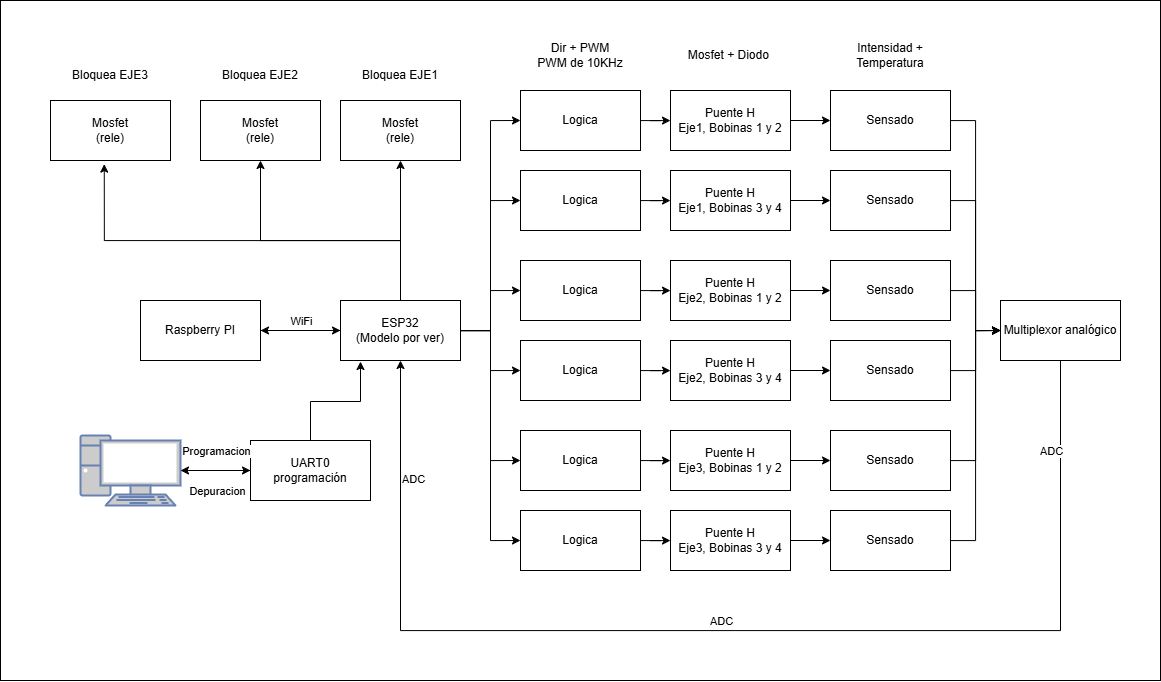

The diagram above was exported from draw.io. Its source (the exported page's mxGraphModel, read from the mxfile embedded in the PNG):
<mxGraphModel dx="2430" dy="863" grid="1" gridSize="10" guides="1" tooltips="1" connect="1" arrows="1" fold="1" page="1" pageScale="1" pageWidth="827" pageHeight="1169" math="0" shadow="0">
  <root>
    <mxCell id="0" />
    <mxCell id="1" parent="0" />
    <mxCell id="7cMaa9G6x4_LG6Z6zzbE-88" value="" style="rounded=0;whiteSpace=wrap;html=1;" vertex="1" parent="1">
      <mxGeometry x="-80" y="40" width="1160" height="680" as="geometry" />
    </mxCell>
    <mxCell id="7cMaa9G6x4_LG6Z6zzbE-4" style="edgeStyle=orthogonalEdgeStyle;rounded=0;orthogonalLoop=1;jettySize=auto;html=1;entryX=0;entryY=0.5;entryDx=0;entryDy=0;" edge="1" parent="1" source="7cMaa9G6x4_LG6Z6zzbE-1" target="7cMaa9G6x4_LG6Z6zzbE-2">
      <mxGeometry relative="1" as="geometry" />
    </mxCell>
    <mxCell id="7cMaa9G6x4_LG6Z6zzbE-1" value="Raspberry PI" style="rounded=0;whiteSpace=wrap;html=1;" vertex="1" parent="1">
      <mxGeometry x="60" y="340" width="120" height="60" as="geometry" />
    </mxCell>
    <mxCell id="7cMaa9G6x4_LG6Z6zzbE-3" style="edgeStyle=orthogonalEdgeStyle;rounded=0;orthogonalLoop=1;jettySize=auto;html=1;entryX=1;entryY=0.5;entryDx=0;entryDy=0;" edge="1" parent="1" source="7cMaa9G6x4_LG6Z6zzbE-2" target="7cMaa9G6x4_LG6Z6zzbE-1">
      <mxGeometry relative="1" as="geometry" />
    </mxCell>
    <mxCell id="7cMaa9G6x4_LG6Z6zzbE-5" value="WiFi" style="edgeLabel;html=1;align=center;verticalAlign=middle;resizable=0;points=[];" vertex="1" connectable="0" parent="7cMaa9G6x4_LG6Z6zzbE-3">
      <mxGeometry x="-0.01" y="-2" relative="1" as="geometry">
        <mxPoint y="-8" as="offset" />
      </mxGeometry>
    </mxCell>
    <mxCell id="7cMaa9G6x4_LG6Z6zzbE-36" style="edgeStyle=orthogonalEdgeStyle;rounded=0;orthogonalLoop=1;jettySize=auto;html=1;entryX=0;entryY=0.5;entryDx=0;entryDy=0;" edge="1" parent="1" source="7cMaa9G6x4_LG6Z6zzbE-2" target="7cMaa9G6x4_LG6Z6zzbE-23">
      <mxGeometry relative="1" as="geometry" />
    </mxCell>
    <mxCell id="7cMaa9G6x4_LG6Z6zzbE-37" style="edgeStyle=orthogonalEdgeStyle;rounded=0;orthogonalLoop=1;jettySize=auto;html=1;entryX=0;entryY=0.5;entryDx=0;entryDy=0;" edge="1" parent="1" source="7cMaa9G6x4_LG6Z6zzbE-2" target="7cMaa9G6x4_LG6Z6zzbE-24">
      <mxGeometry relative="1" as="geometry" />
    </mxCell>
    <mxCell id="7cMaa9G6x4_LG6Z6zzbE-38" style="edgeStyle=orthogonalEdgeStyle;rounded=0;orthogonalLoop=1;jettySize=auto;html=1;entryX=0;entryY=0.5;entryDx=0;entryDy=0;" edge="1" parent="1" source="7cMaa9G6x4_LG6Z6zzbE-2" target="7cMaa9G6x4_LG6Z6zzbE-25">
      <mxGeometry relative="1" as="geometry" />
    </mxCell>
    <mxCell id="7cMaa9G6x4_LG6Z6zzbE-39" style="edgeStyle=orthogonalEdgeStyle;rounded=0;orthogonalLoop=1;jettySize=auto;html=1;entryX=0;entryY=0.5;entryDx=0;entryDy=0;" edge="1" parent="1" source="7cMaa9G6x4_LG6Z6zzbE-2" target="7cMaa9G6x4_LG6Z6zzbE-26">
      <mxGeometry relative="1" as="geometry" />
    </mxCell>
    <mxCell id="7cMaa9G6x4_LG6Z6zzbE-40" style="edgeStyle=orthogonalEdgeStyle;rounded=0;orthogonalLoop=1;jettySize=auto;html=1;entryX=0;entryY=0.5;entryDx=0;entryDy=0;" edge="1" parent="1" source="7cMaa9G6x4_LG6Z6zzbE-2" target="7cMaa9G6x4_LG6Z6zzbE-27">
      <mxGeometry relative="1" as="geometry" />
    </mxCell>
    <mxCell id="7cMaa9G6x4_LG6Z6zzbE-41" style="edgeStyle=orthogonalEdgeStyle;rounded=0;orthogonalLoop=1;jettySize=auto;html=1;entryX=0;entryY=0.5;entryDx=0;entryDy=0;" edge="1" parent="1" source="7cMaa9G6x4_LG6Z6zzbE-2" target="7cMaa9G6x4_LG6Z6zzbE-28">
      <mxGeometry relative="1" as="geometry" />
    </mxCell>
    <mxCell id="7cMaa9G6x4_LG6Z6zzbE-73" style="edgeStyle=orthogonalEdgeStyle;rounded=0;orthogonalLoop=1;jettySize=auto;html=1;entryX=0.5;entryY=1;entryDx=0;entryDy=0;" edge="1" parent="1" source="7cMaa9G6x4_LG6Z6zzbE-2" target="7cMaa9G6x4_LG6Z6zzbE-70">
      <mxGeometry relative="1" as="geometry" />
    </mxCell>
    <mxCell id="7cMaa9G6x4_LG6Z6zzbE-74" style="edgeStyle=orthogonalEdgeStyle;rounded=0;orthogonalLoop=1;jettySize=auto;html=1;entryX=0.5;entryY=1;entryDx=0;entryDy=0;" edge="1" parent="1" source="7cMaa9G6x4_LG6Z6zzbE-2" target="7cMaa9G6x4_LG6Z6zzbE-71">
      <mxGeometry relative="1" as="geometry">
        <Array as="points">
          <mxPoint x="320" y="280" />
          <mxPoint x="180" y="280" />
        </Array>
      </mxGeometry>
    </mxCell>
    <mxCell id="7cMaa9G6x4_LG6Z6zzbE-75" style="edgeStyle=orthogonalEdgeStyle;rounded=0;orthogonalLoop=1;jettySize=auto;html=1;entryX=0.448;entryY=1.06;entryDx=0;entryDy=0;entryPerimeter=0;" edge="1" parent="1" source="7cMaa9G6x4_LG6Z6zzbE-2" target="7cMaa9G6x4_LG6Z6zzbE-72">
      <mxGeometry relative="1" as="geometry">
        <mxPoint x="50" y="210" as="targetPoint" />
        <Array as="points">
          <mxPoint x="320" y="280" />
          <mxPoint x="24" y="280" />
        </Array>
      </mxGeometry>
    </mxCell>
    <mxCell id="7cMaa9G6x4_LG6Z6zzbE-2" value="ESP32&lt;div&gt;(Modelo por ver)&lt;/div&gt;" style="rounded=0;whiteSpace=wrap;html=1;" vertex="1" parent="1">
      <mxGeometry x="260" y="340" width="120" height="60" as="geometry" />
    </mxCell>
    <mxCell id="7cMaa9G6x4_LG6Z6zzbE-51" value="" style="edgeStyle=orthogonalEdgeStyle;rounded=0;orthogonalLoop=1;jettySize=auto;html=1;" edge="1" parent="1" source="7cMaa9G6x4_LG6Z6zzbE-6" target="7cMaa9G6x4_LG6Z6zzbE-45">
      <mxGeometry relative="1" as="geometry" />
    </mxCell>
    <mxCell id="7cMaa9G6x4_LG6Z6zzbE-6" value="Puente H&lt;div&gt;Eje1, Bobinas 1 y 2&lt;/div&gt;" style="rounded=0;whiteSpace=wrap;html=1;" vertex="1" parent="1">
      <mxGeometry x="590" y="130" width="120" height="60" as="geometry" />
    </mxCell>
    <mxCell id="7cMaa9G6x4_LG6Z6zzbE-52" value="" style="edgeStyle=orthogonalEdgeStyle;rounded=0;orthogonalLoop=1;jettySize=auto;html=1;" edge="1" parent="1" source="7cMaa9G6x4_LG6Z6zzbE-7" target="7cMaa9G6x4_LG6Z6zzbE-46">
      <mxGeometry relative="1" as="geometry" />
    </mxCell>
    <mxCell id="7cMaa9G6x4_LG6Z6zzbE-7" value="Puente H&lt;div&gt;Eje1, Bobinas 3 y 4&lt;/div&gt;" style="rounded=0;whiteSpace=wrap;html=1;" vertex="1" parent="1">
      <mxGeometry x="590" y="210" width="120" height="60" as="geometry" />
    </mxCell>
    <mxCell id="7cMaa9G6x4_LG6Z6zzbE-53" value="" style="edgeStyle=orthogonalEdgeStyle;rounded=0;orthogonalLoop=1;jettySize=auto;html=1;" edge="1" parent="1" source="7cMaa9G6x4_LG6Z6zzbE-8" target="7cMaa9G6x4_LG6Z6zzbE-47">
      <mxGeometry relative="1" as="geometry" />
    </mxCell>
    <mxCell id="7cMaa9G6x4_LG6Z6zzbE-8" value="Puente H&lt;div&gt;Eje2, Bobinas 1 y 2&lt;/div&gt;" style="rounded=0;whiteSpace=wrap;html=1;" vertex="1" parent="1">
      <mxGeometry x="590" y="300" width="120" height="60" as="geometry" />
    </mxCell>
    <mxCell id="7cMaa9G6x4_LG6Z6zzbE-54" value="" style="edgeStyle=orthogonalEdgeStyle;rounded=0;orthogonalLoop=1;jettySize=auto;html=1;" edge="1" parent="1" source="7cMaa9G6x4_LG6Z6zzbE-9" target="7cMaa9G6x4_LG6Z6zzbE-48">
      <mxGeometry relative="1" as="geometry" />
    </mxCell>
    <mxCell id="7cMaa9G6x4_LG6Z6zzbE-9" value="Puente H&lt;div&gt;Eje2, Bobinas 3 y 4&lt;/div&gt;" style="rounded=0;whiteSpace=wrap;html=1;" vertex="1" parent="1">
      <mxGeometry x="590" y="380" width="120" height="60" as="geometry" />
    </mxCell>
    <mxCell id="7cMaa9G6x4_LG6Z6zzbE-55" value="" style="edgeStyle=orthogonalEdgeStyle;rounded=0;orthogonalLoop=1;jettySize=auto;html=1;" edge="1" parent="1" source="7cMaa9G6x4_LG6Z6zzbE-10" target="7cMaa9G6x4_LG6Z6zzbE-49">
      <mxGeometry relative="1" as="geometry" />
    </mxCell>
    <mxCell id="7cMaa9G6x4_LG6Z6zzbE-10" value="Puente H&lt;div&gt;Eje3, Bobinas 1 y 2&lt;/div&gt;" style="rounded=0;whiteSpace=wrap;html=1;" vertex="1" parent="1">
      <mxGeometry x="590" y="470" width="120" height="60" as="geometry" />
    </mxCell>
    <mxCell id="7cMaa9G6x4_LG6Z6zzbE-56" value="" style="edgeStyle=orthogonalEdgeStyle;rounded=0;orthogonalLoop=1;jettySize=auto;html=1;" edge="1" parent="1" source="7cMaa9G6x4_LG6Z6zzbE-11" target="7cMaa9G6x4_LG6Z6zzbE-50">
      <mxGeometry relative="1" as="geometry" />
    </mxCell>
    <mxCell id="7cMaa9G6x4_LG6Z6zzbE-11" value="Puente H&lt;div&gt;Eje3, Bobinas 3 y 4&lt;/div&gt;" style="rounded=0;whiteSpace=wrap;html=1;" vertex="1" parent="1">
      <mxGeometry x="590" y="550" width="120" height="60" as="geometry" />
    </mxCell>
    <mxCell id="7cMaa9G6x4_LG6Z6zzbE-29" value="" style="edgeStyle=orthogonalEdgeStyle;rounded=0;orthogonalLoop=1;jettySize=auto;html=1;" edge="1" parent="1" source="7cMaa9G6x4_LG6Z6zzbE-23" target="7cMaa9G6x4_LG6Z6zzbE-6">
      <mxGeometry relative="1" as="geometry" />
    </mxCell>
    <mxCell id="7cMaa9G6x4_LG6Z6zzbE-23" value="Logica" style="rounded=0;whiteSpace=wrap;html=1;" vertex="1" parent="1">
      <mxGeometry x="440" y="130" width="120" height="60" as="geometry" />
    </mxCell>
    <mxCell id="7cMaa9G6x4_LG6Z6zzbE-30" value="" style="edgeStyle=orthogonalEdgeStyle;rounded=0;orthogonalLoop=1;jettySize=auto;html=1;" edge="1" parent="1" source="7cMaa9G6x4_LG6Z6zzbE-24" target="7cMaa9G6x4_LG6Z6zzbE-7">
      <mxGeometry relative="1" as="geometry" />
    </mxCell>
    <mxCell id="7cMaa9G6x4_LG6Z6zzbE-24" value="Logica" style="rounded=0;whiteSpace=wrap;html=1;" vertex="1" parent="1">
      <mxGeometry x="440" y="210" width="120" height="60" as="geometry" />
    </mxCell>
    <mxCell id="7cMaa9G6x4_LG6Z6zzbE-31" value="" style="edgeStyle=orthogonalEdgeStyle;rounded=0;orthogonalLoop=1;jettySize=auto;html=1;" edge="1" parent="1" source="7cMaa9G6x4_LG6Z6zzbE-25" target="7cMaa9G6x4_LG6Z6zzbE-8">
      <mxGeometry relative="1" as="geometry" />
    </mxCell>
    <mxCell id="7cMaa9G6x4_LG6Z6zzbE-25" value="Logica" style="rounded=0;whiteSpace=wrap;html=1;" vertex="1" parent="1">
      <mxGeometry x="440" y="300" width="120" height="60" as="geometry" />
    </mxCell>
    <mxCell id="7cMaa9G6x4_LG6Z6zzbE-32" value="" style="edgeStyle=orthogonalEdgeStyle;rounded=0;orthogonalLoop=1;jettySize=auto;html=1;" edge="1" parent="1" source="7cMaa9G6x4_LG6Z6zzbE-26" target="7cMaa9G6x4_LG6Z6zzbE-9">
      <mxGeometry relative="1" as="geometry" />
    </mxCell>
    <mxCell id="7cMaa9G6x4_LG6Z6zzbE-26" value="Logica" style="rounded=0;whiteSpace=wrap;html=1;" vertex="1" parent="1">
      <mxGeometry x="440" y="380" width="120" height="60" as="geometry" />
    </mxCell>
    <mxCell id="7cMaa9G6x4_LG6Z6zzbE-33" value="" style="edgeStyle=orthogonalEdgeStyle;rounded=0;orthogonalLoop=1;jettySize=auto;html=1;" edge="1" parent="1" source="7cMaa9G6x4_LG6Z6zzbE-27" target="7cMaa9G6x4_LG6Z6zzbE-10">
      <mxGeometry relative="1" as="geometry" />
    </mxCell>
    <mxCell id="7cMaa9G6x4_LG6Z6zzbE-27" value="Logica" style="rounded=0;whiteSpace=wrap;html=1;" vertex="1" parent="1">
      <mxGeometry x="440" y="470" width="120" height="60" as="geometry" />
    </mxCell>
    <mxCell id="7cMaa9G6x4_LG6Z6zzbE-34" value="" style="edgeStyle=orthogonalEdgeStyle;rounded=0;orthogonalLoop=1;jettySize=auto;html=1;" edge="1" parent="1" source="7cMaa9G6x4_LG6Z6zzbE-28" target="7cMaa9G6x4_LG6Z6zzbE-11">
      <mxGeometry relative="1" as="geometry" />
    </mxCell>
    <mxCell id="7cMaa9G6x4_LG6Z6zzbE-28" value="Logica" style="rounded=0;whiteSpace=wrap;html=1;" vertex="1" parent="1">
      <mxGeometry x="440" y="550" width="120" height="60" as="geometry" />
    </mxCell>
    <mxCell id="7cMaa9G6x4_LG6Z6zzbE-42" value="Dir + PWM&lt;div&gt;PWM de 10KHz&lt;/div&gt;" style="text;html=1;whiteSpace=wrap;strokeColor=none;fillColor=none;align=center;verticalAlign=middle;rounded=0;" vertex="1" parent="1">
      <mxGeometry x="455" y="80" width="90" height="30" as="geometry" />
    </mxCell>
    <mxCell id="7cMaa9G6x4_LG6Z6zzbE-43" value="Mosfet + Diodo&amp;nbsp;" style="text;html=1;whiteSpace=wrap;strokeColor=none;fillColor=none;align=center;verticalAlign=middle;rounded=0;" vertex="1" parent="1">
      <mxGeometry x="605" y="80" width="90" height="30" as="geometry" />
    </mxCell>
    <mxCell id="7cMaa9G6x4_LG6Z6zzbE-59" style="edgeStyle=orthogonalEdgeStyle;rounded=0;orthogonalLoop=1;jettySize=auto;html=1;entryX=0;entryY=0.5;entryDx=0;entryDy=0;" edge="1" parent="1" source="7cMaa9G6x4_LG6Z6zzbE-45" target="7cMaa9G6x4_LG6Z6zzbE-58">
      <mxGeometry relative="1" as="geometry" />
    </mxCell>
    <mxCell id="7cMaa9G6x4_LG6Z6zzbE-45" value="Sensado" style="rounded=0;whiteSpace=wrap;html=1;" vertex="1" parent="1">
      <mxGeometry x="750" y="130" width="120" height="60" as="geometry" />
    </mxCell>
    <mxCell id="7cMaa9G6x4_LG6Z6zzbE-60" style="edgeStyle=orthogonalEdgeStyle;rounded=0;orthogonalLoop=1;jettySize=auto;html=1;entryX=0;entryY=0.5;entryDx=0;entryDy=0;" edge="1" parent="1" source="7cMaa9G6x4_LG6Z6zzbE-46" target="7cMaa9G6x4_LG6Z6zzbE-58">
      <mxGeometry relative="1" as="geometry" />
    </mxCell>
    <mxCell id="7cMaa9G6x4_LG6Z6zzbE-46" value="Sensado" style="rounded=0;whiteSpace=wrap;html=1;" vertex="1" parent="1">
      <mxGeometry x="750" y="210" width="120" height="60" as="geometry" />
    </mxCell>
    <mxCell id="7cMaa9G6x4_LG6Z6zzbE-61" style="edgeStyle=orthogonalEdgeStyle;rounded=0;orthogonalLoop=1;jettySize=auto;html=1;entryX=0;entryY=0.5;entryDx=0;entryDy=0;" edge="1" parent="1" source="7cMaa9G6x4_LG6Z6zzbE-47" target="7cMaa9G6x4_LG6Z6zzbE-58">
      <mxGeometry relative="1" as="geometry" />
    </mxCell>
    <mxCell id="7cMaa9G6x4_LG6Z6zzbE-47" value="Sensado" style="rounded=0;whiteSpace=wrap;html=1;" vertex="1" parent="1">
      <mxGeometry x="750" y="300" width="120" height="60" as="geometry" />
    </mxCell>
    <mxCell id="7cMaa9G6x4_LG6Z6zzbE-63" style="edgeStyle=orthogonalEdgeStyle;rounded=0;orthogonalLoop=1;jettySize=auto;html=1;entryX=0;entryY=0.5;entryDx=0;entryDy=0;" edge="1" parent="1" source="7cMaa9G6x4_LG6Z6zzbE-48" target="7cMaa9G6x4_LG6Z6zzbE-58">
      <mxGeometry relative="1" as="geometry" />
    </mxCell>
    <mxCell id="7cMaa9G6x4_LG6Z6zzbE-48" value="Sensado" style="rounded=0;whiteSpace=wrap;html=1;" vertex="1" parent="1">
      <mxGeometry x="750" y="380" width="120" height="60" as="geometry" />
    </mxCell>
    <mxCell id="7cMaa9G6x4_LG6Z6zzbE-64" style="edgeStyle=orthogonalEdgeStyle;rounded=0;orthogonalLoop=1;jettySize=auto;html=1;entryX=0;entryY=0.5;entryDx=0;entryDy=0;" edge="1" parent="1" source="7cMaa9G6x4_LG6Z6zzbE-49" target="7cMaa9G6x4_LG6Z6zzbE-58">
      <mxGeometry relative="1" as="geometry" />
    </mxCell>
    <mxCell id="7cMaa9G6x4_LG6Z6zzbE-49" value="Sensado" style="rounded=0;whiteSpace=wrap;html=1;" vertex="1" parent="1">
      <mxGeometry x="750" y="470" width="120" height="60" as="geometry" />
    </mxCell>
    <mxCell id="7cMaa9G6x4_LG6Z6zzbE-65" style="edgeStyle=orthogonalEdgeStyle;rounded=0;orthogonalLoop=1;jettySize=auto;html=1;entryX=0;entryY=0.5;entryDx=0;entryDy=0;" edge="1" parent="1" source="7cMaa9G6x4_LG6Z6zzbE-50" target="7cMaa9G6x4_LG6Z6zzbE-58">
      <mxGeometry relative="1" as="geometry" />
    </mxCell>
    <mxCell id="7cMaa9G6x4_LG6Z6zzbE-50" value="Sensado" style="rounded=0;whiteSpace=wrap;html=1;" vertex="1" parent="1">
      <mxGeometry x="750" y="550" width="120" height="60" as="geometry" />
    </mxCell>
    <mxCell id="7cMaa9G6x4_LG6Z6zzbE-57" value="Intensidad + Temperatura" style="text;html=1;whiteSpace=wrap;strokeColor=none;fillColor=none;align=center;verticalAlign=middle;rounded=0;" vertex="1" parent="1">
      <mxGeometry x="765" y="80" width="90" height="30" as="geometry" />
    </mxCell>
    <mxCell id="7cMaa9G6x4_LG6Z6zzbE-66" style="edgeStyle=orthogonalEdgeStyle;rounded=0;orthogonalLoop=1;jettySize=auto;html=1;entryX=0.5;entryY=1;entryDx=0;entryDy=0;" edge="1" parent="1" source="7cMaa9G6x4_LG6Z6zzbE-58" target="7cMaa9G6x4_LG6Z6zzbE-2">
      <mxGeometry relative="1" as="geometry">
        <Array as="points">
          <mxPoint x="980" y="670" />
          <mxPoint x="320" y="670" />
        </Array>
      </mxGeometry>
    </mxCell>
    <mxCell id="7cMaa9G6x4_LG6Z6zzbE-67" value="ADC" style="edgeLabel;html=1;align=center;verticalAlign=middle;resizable=0;points=[];" vertex="1" connectable="0" parent="7cMaa9G6x4_LG6Z6zzbE-66">
      <mxGeometry x="-0.0993" y="-1" relative="1" as="geometry">
        <mxPoint x="-70" y="-9" as="offset" />
      </mxGeometry>
    </mxCell>
    <mxCell id="7cMaa9G6x4_LG6Z6zzbE-58" value="Multiplexor analógico" style="rounded=0;whiteSpace=wrap;html=1;" vertex="1" parent="1">
      <mxGeometry x="920" y="340" width="120" height="60" as="geometry" />
    </mxCell>
    <mxCell id="7cMaa9G6x4_LG6Z6zzbE-68" value="ADC" style="edgeLabel;html=1;align=center;verticalAlign=middle;resizable=0;points=[];" vertex="1" connectable="0" parent="1">
      <mxGeometry x="320" y="510" as="geometry">
        <mxPoint x="12" y="8" as="offset" />
      </mxGeometry>
    </mxCell>
    <mxCell id="7cMaa9G6x4_LG6Z6zzbE-69" value="ADC" style="edgeLabel;html=1;align=center;verticalAlign=middle;resizable=0;points=[];" vertex="1" connectable="0" parent="1">
      <mxGeometry x="970" y="490" as="geometry" />
    </mxCell>
    <mxCell id="7cMaa9G6x4_LG6Z6zzbE-70" value="Mosfet&lt;div&gt;(rele)&lt;/div&gt;" style="rounded=0;whiteSpace=wrap;html=1;" vertex="1" parent="1">
      <mxGeometry x="260" y="140" width="120" height="60" as="geometry" />
    </mxCell>
    <mxCell id="7cMaa9G6x4_LG6Z6zzbE-71" value="Mosfet&lt;div&gt;(rele)&lt;/div&gt;" style="rounded=0;whiteSpace=wrap;html=1;" vertex="1" parent="1">
      <mxGeometry x="120" y="140" width="120" height="60" as="geometry" />
    </mxCell>
    <mxCell id="7cMaa9G6x4_LG6Z6zzbE-72" value="Mosfet&lt;div&gt;(rele)&lt;/div&gt;" style="rounded=0;whiteSpace=wrap;html=1;" vertex="1" parent="1">
      <mxGeometry x="-30" y="140" width="120" height="60" as="geometry" />
    </mxCell>
    <mxCell id="7cMaa9G6x4_LG6Z6zzbE-76" value="Bloquea EJE1" style="text;html=1;whiteSpace=wrap;strokeColor=none;fillColor=none;align=center;verticalAlign=middle;rounded=0;" vertex="1" parent="1">
      <mxGeometry x="275" y="100" width="90" height="30" as="geometry" />
    </mxCell>
    <mxCell id="7cMaa9G6x4_LG6Z6zzbE-77" value="Bloquea EJE2" style="text;html=1;whiteSpace=wrap;strokeColor=none;fillColor=none;align=center;verticalAlign=middle;rounded=0;" vertex="1" parent="1">
      <mxGeometry x="135" y="100" width="90" height="30" as="geometry" />
    </mxCell>
    <mxCell id="7cMaa9G6x4_LG6Z6zzbE-78" value="Bloquea EJE3" style="text;html=1;whiteSpace=wrap;strokeColor=none;fillColor=none;align=center;verticalAlign=middle;rounded=0;" vertex="1" parent="1">
      <mxGeometry x="-15" y="100" width="90" height="30" as="geometry" />
    </mxCell>
    <mxCell id="7cMaa9G6x4_LG6Z6zzbE-79" value="UART0&lt;br&gt;programación" style="rounded=0;whiteSpace=wrap;html=1;" vertex="1" parent="1">
      <mxGeometry x="170" y="480" width="120" height="60" as="geometry" />
    </mxCell>
    <mxCell id="7cMaa9G6x4_LG6Z6zzbE-80" style="edgeStyle=orthogonalEdgeStyle;rounded=0;orthogonalLoop=1;jettySize=auto;html=1;" edge="1" parent="1" source="7cMaa9G6x4_LG6Z6zzbE-79">
      <mxGeometry relative="1" as="geometry">
        <mxPoint x="280" y="401" as="targetPoint" />
      </mxGeometry>
    </mxCell>
    <mxCell id="7cMaa9G6x4_LG6Z6zzbE-82" value="" style="edgeStyle=orthogonalEdgeStyle;rounded=0;orthogonalLoop=1;jettySize=auto;html=1;" edge="1" parent="1" source="7cMaa9G6x4_LG6Z6zzbE-81" target="7cMaa9G6x4_LG6Z6zzbE-79">
      <mxGeometry relative="1" as="geometry" />
    </mxCell>
    <mxCell id="7cMaa9G6x4_LG6Z6zzbE-81" value="" style="fontColor=#0066CC;verticalAlign=top;verticalLabelPosition=bottom;labelPosition=center;align=center;html=1;outlineConnect=0;fillColor=#CCCCCC;strokeColor=#6881B3;gradientColor=none;gradientDirection=north;strokeWidth=2;shape=mxgraph.networks.pc;" vertex="1" parent="1">
      <mxGeometry y="475" width="100" height="70" as="geometry" />
    </mxCell>
    <mxCell id="7cMaa9G6x4_LG6Z6zzbE-83" style="edgeStyle=orthogonalEdgeStyle;rounded=0;orthogonalLoop=1;jettySize=auto;html=1;entryX=1;entryY=0.5;entryDx=0;entryDy=0;entryPerimeter=0;" edge="1" parent="1" source="7cMaa9G6x4_LG6Z6zzbE-79" target="7cMaa9G6x4_LG6Z6zzbE-81">
      <mxGeometry relative="1" as="geometry" />
    </mxCell>
    <mxCell id="7cMaa9G6x4_LG6Z6zzbE-84" value="Programacion" style="edgeLabel;html=1;align=center;verticalAlign=middle;resizable=0;points=[];" vertex="1" connectable="0" parent="7cMaa9G6x4_LG6Z6zzbE-83">
      <mxGeometry x="0.1143" y="2" relative="1" as="geometry">
        <mxPoint x="4" y="-22" as="offset" />
      </mxGeometry>
    </mxCell>
    <mxCell id="7cMaa9G6x4_LG6Z6zzbE-85" value="Depuracion" style="edgeLabel;html=1;align=center;verticalAlign=middle;resizable=0;points=[];" vertex="1" connectable="0" parent="7cMaa9G6x4_LG6Z6zzbE-83">
      <mxGeometry x="-0.0348" y="2" relative="1" as="geometry">
        <mxPoint y="18" as="offset" />
      </mxGeometry>
    </mxCell>
  </root>
</mxGraphModel>